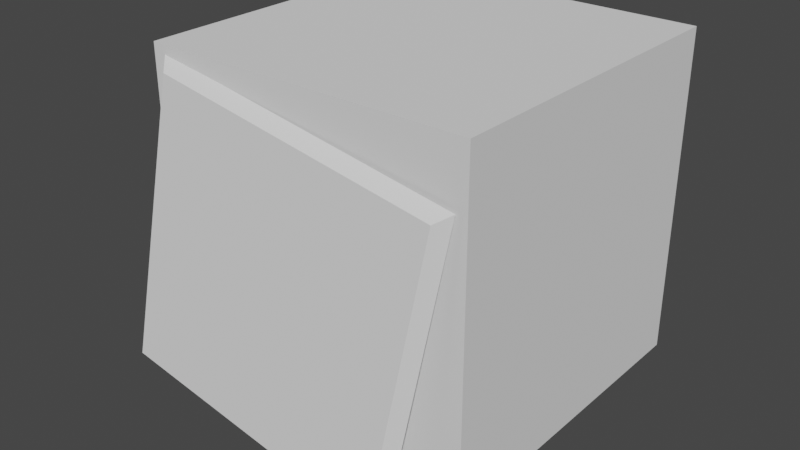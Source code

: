 # Source: FactoryBlockOneSideScuffedUntexed.blend  (saved by Blender 2.93.21; exported with 4.5.12 LTS)
import bpy
from mathutils import Matrix  # noqa: F401  (used for matrix-valued properties, if any)

bpy.ops.wm.read_factory_settings(use_empty=True)
scene = bpy.context.scene
scene.name = 'Scene'

# ---- collections
col_collection = bpy.data.collections.new('Collection'); scene.collection.children.link(col_collection)

# ---- world
world_world = bpy.data.worlds.new('World'); scene.world = world_world
world_world.use_nodes = True; world_world.node_tree.nodes.clear()
_N = world_world.node_tree.nodes; _L = world_world.node_tree.links
n0 = _N.new('ShaderNodeOutputWorld'); n0.name = 'World Output'; n0.location = (300, 300)
n1 = _N.new('ShaderNodeBackground'); n1.name = 'Background'; n1.location = (10, 300)
n1.inputs[0].default_value = (0.05088, 0.05088, 0.05088, 1.0)
_L.new(n1.outputs[0], n0.inputs[0])
n0.is_active_output = True
world_world.color = (0.05088, 0.05088, 0.05088)
world_world.use_sun_shadow = False
world_world.sun_shadow_jitter_overblur = 0.0

# ---- meshes
me_cube_001 = bpy.data.meshes.new('Cube.001')
me_cube_001.from_pydata([(-1.0, 1.0, -1.0), (-1.0, 1.0, 1.0), (1.0, 1.0, -1.0), (1.0, 1.0, 1.0), (-1.0, -1.0, -1.0), (-1.0, -1.0, 1.0), (1.0, -1.0, 1.0), (1.0, -1.0, -1.0), (-1.15, -1.197, -0.8514), (-0.8663, -1.063, 0.8767), (0.5832, -1.219, -1.134), (0.867, -1.085, 0.5937), (-1.23, -1.139, -0.9133), (-0.9235, -0.9948, 0.9512), (0.9466, -1.018, 0.646), (0.6404, -1.163, -1.219)], [], [(4, 5, 1, 0), (0, 1, 3, 2), (2, 3, 6, 7), (0, 2, 7, 4), (3, 1, 5, 6), (7, 6, 5, 4), (10, 11, 9, 8), (8, 9, 13, 12), (11, 10, 15, 14), (10, 8, 12, 15), (9, 11, 14, 13)])
_uv = me_cube_001.uv_layers.new(name='UVMap')
_uv.uv.foreach_set('vector', [0.375, 0.0, 0.625, 0.0, 0.625, 0.25, 0.375, 0.25, 0.375, 0.25, 0.625, 0.25, 0.625, 0.5, 0.375, 0.5, 0.375, 0.5, 0.625, 0.5, 0.625, 0.75, 0.375, 0.75, 0.125, 0.5, 0.375, 0.5, 0.375, 0.75, 0.125, 0.75, 0.625, 0.5, 0.875, 0.5, 0.875, 0.75, 0.625, 0.75, 0.375, 0.75, 0.625, 0.75, 0.625, 1.0, 0.375, 1.0, 0.3902, 0.7652, 0.6098, 0.7652, 0.6098, 0.9848, 0.3902, 0.9848, 0.3902, 0.9848, 0.6098, 0.9848, 0.6184, 0.9934, 0.3816, 0.9934, 0.6098, 0.7652, 0.3902, 0.7652, 0.3816, 0.7566, 0.6184, 0.7566, 0.3902, 0.7652, 0.3902, 0.9848, 0.3816, 0.9934, 0.3816, 0.7566, 0.6098, 0.9848, 0.6098, 0.7652, 0.6184, 0.7566, 0.6184, 0.9934])
me_cube_001.use_remesh_fix_poles = True
me_cube_001.use_remesh_preserve_attributes = False
me_cube_001.update()

# ---- objects
ob_cube = bpy.data.objects.new('Cube', me_cube_001)

# ---- transforms, parenting, visibility, modifiers, constraints
ob_cube.location = (0.0, 0.0, 0.0)

# ---- collection membership
col_collection.objects.link(ob_cube)

# ---- scene / render settings (as saved in the file)
scene.frame_start = 1; scene.frame_end = 250; scene.frame_set(1)
scene.render.engine = 'BLENDER_EEVEE_NEXT'
scene.cycles.use_denoising = False
scene.cycles.samples = 128
scene.cycles.sampling_pattern = 'TABULATED_SOBOL'
scene.cycles.use_adaptive_sampling = False
scene.cycles.use_light_tree = False
scene.view_settings.view_transform = 'Filmic'
bpy.context.view_layer.update()

# ---- added for rendering (the .blend has no active camera and no usable light): camera, sun
cam_auto = bpy.data.cameras.new('AutoCamera')
cam_auto.lens = 50.0
cam_auto.sensor_width = 36.0
cam_auto.clip_end = 1000.0
ob_auto_camera = bpy.data.objects.new('AutoCamera', cam_auto)
scene.collection.objects.link(ob_auto_camera)
ob_auto_camera.location = (3.44658, -4.38313, 2.73986)
ob_auto_camera.rotation_euler = (1.09748, -7.21219e-08, 0.694738)
scene.camera = ob_auto_camera
light_auto_sun = bpy.data.lights.new('AutoSun', 'SUN')
light_auto_sun.energy = 3.0
light_auto_sun.angle = 0.0523599
ob_auto_sun = bpy.data.objects.new('AutoSun', light_auto_sun)
scene.collection.objects.link(ob_auto_sun)
ob_auto_sun.rotation_euler = (0.872665, 0.174533, 0.523599)
bpy.context.view_layer.update()
